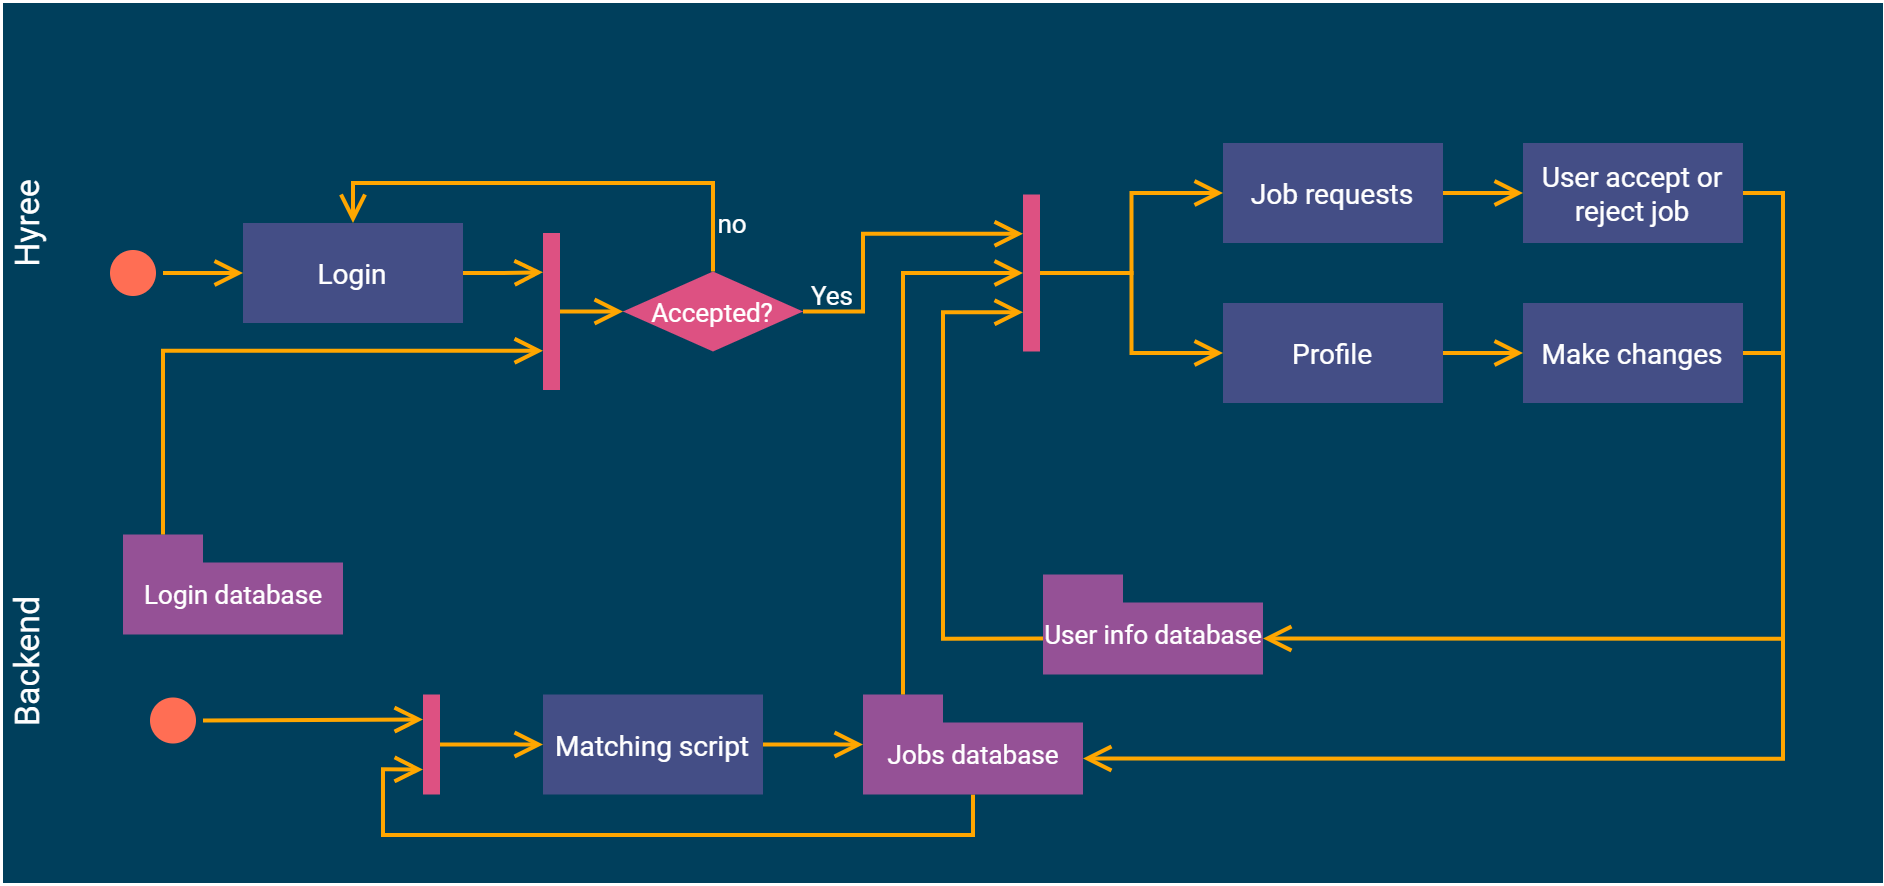

The diagram above was exported from draw.io. Its source (the exported page's mxGraphModel, read from the mxfile embedded in the PNG):
<mxGraphModel dx="2031" dy="1190" grid="1" gridSize="10" guides="1" tooltips="1" connect="1" arrows="1" fold="1" page="1" pageScale="1" pageWidth="1169" pageHeight="826" background="#ffffff" math="0" shadow="0" extFonts="Roboto^https://fonts.googleapis.com/css?family=Roboto">
  <root>
    <mxCell id="0" />
    <mxCell id="1" parent="0" />
    <mxCell id="2" value="Hyree" style="swimlane;whiteSpace=wrap;startSize=23;labelBackgroundColor=none;swimlaneLine=0;fontColor=#FFFFFF;fillColor=#003F5C;swimlaneFillColor=#003F5C;horizontal=0;glass=0;shadow=0;strokeWidth=2;strokeColor=none;collapsible=0;fontStyle=0;fontFamily=Roboto;fontSource=https%3A%2F%2Ffonts.googleapis.com%2Fcss%3Ffamily%3DRoboto;fontSize=17;spacing=2;fillOpacity=100;strokeOpacity=0;" vertex="1" parent="1">
      <mxGeometry x="40" y="180" width="940" height="220" as="geometry">
        <mxRectangle x="40" y="180" width="70" height="23" as="alternateBounds" />
      </mxGeometry>
    </mxCell>
    <mxCell id="3" style="edgeStyle=orthogonalEdgeStyle;rounded=0;orthogonalLoop=1;jettySize=auto;html=1;exitX=1;exitY=0.5;exitDx=0;exitDy=0;entryX=0;entryY=0.5;entryDx=0;entryDy=0;verticalAlign=bottom;strokeColor=#ffa600;endFill=1;endArrow=open;endSize=10;shadow=0;strokeWidth=2;targetPerimeterSpacing=0;startSize=6;sourcePerimeterSpacing=0;sketch=0;" edge="1" parent="2" source="4" target="7">
      <mxGeometry relative="1" as="geometry" />
    </mxCell>
    <mxCell id="4" value="Job requests" style="fontStyle=0;fontFamily=Roboto;fontSize=14;fontColor=#FFFFFF;strokeColor=none;fillColor=#444e86;FType=g;" vertex="1" parent="2">
      <mxGeometry x="610" y="70" width="110" height="50" as="geometry" />
    </mxCell>
    <mxCell id="5" style="edgeStyle=orthogonalEdgeStyle;rounded=0;orthogonalLoop=1;jettySize=auto;html=1;exitX=1;exitY=0.5;exitDx=0;exitDy=0;entryX=0;entryY=0.5;entryDx=0;entryDy=0;verticalAlign=bottom;strokeColor=#ffa600;endFill=1;endArrow=open;endSize=10;shadow=0;strokeWidth=2;targetPerimeterSpacing=0;startSize=6;sourcePerimeterSpacing=0;sketch=0;" edge="1" parent="2" source="6" target="8">
      <mxGeometry relative="1" as="geometry" />
    </mxCell>
    <mxCell id="6" value="Profile" style="fontStyle=0;fontFamily=Roboto;fontSize=14;fontColor=#FFFFFF;strokeColor=none;fillColor=#444e86;" vertex="1" parent="2">
      <mxGeometry x="610" y="150" width="110" height="50" as="geometry" />
    </mxCell>
    <mxCell id="7" value="User accept or &#10;reject job" style="fontStyle=0;fontFamily=Roboto;fontSize=14;fontColor=#FFFFFF;strokeColor=none;fillColor=#444e86;" vertex="1" parent="2">
      <mxGeometry x="760" y="70" width="110" height="50" as="geometry" />
    </mxCell>
    <mxCell id="8" value="Make changes" style="fontStyle=0;fontFamily=Roboto;fontSize=14;fontColor=#FFFFFF;strokeColor=none;fillColor=#444e86;" vertex="1" parent="2">
      <mxGeometry x="760" y="150" width="110" height="50" as="geometry" />
    </mxCell>
    <mxCell id="9" value="Login" style="fontStyle=0;fontFamily=Roboto;fontSize=14;fontColor=#FFFFFF;strokeColor=none;fillColor=#444e86;" vertex="1" parent="2">
      <mxGeometry x="120" y="110" width="110" height="50" as="geometry" />
    </mxCell>
    <mxCell id="10" value="no" style="text;strokeColor=none;fillColor=none;align=center;verticalAlign=middle;rounded=0;fontFamily=Roboto;fontSource=https%3A%2F%2Ffonts.googleapis.com%2Fcss%3Ffamily%3DRoboto;fontSize=13;fontColor=#FFFFFF;" vertex="1" parent="2">
      <mxGeometry x="345" y="100" width="40" height="20" as="geometry" />
    </mxCell>
    <mxCell id="11" value="Yes" style="text;strokeColor=none;fillColor=none;align=center;verticalAlign=middle;rounded=0;fontFamily=Roboto;fontSize=13;fontColor=#FFFFFF;" vertex="1" parent="2">
      <mxGeometry x="395" y="136" width="40" height="20" as="geometry" />
    </mxCell>
    <mxCell id="12" style="edgeStyle=orthogonalEdgeStyle;rounded=0;orthogonalLoop=1;jettySize=auto;html=1;exitX=0;exitY=0.5;exitDx=0;exitDy=0;entryX=0;entryY=0.5;entryDx=0;entryDy=0;verticalAlign=bottom;strokeColor=#ffa600;endFill=1;endArrow=open;endSize=10;shadow=0;strokeWidth=2;targetPerimeterSpacing=0;startSize=6;sourcePerimeterSpacing=0;sketch=0;" edge="1" source="14" target="4" parent="1">
      <mxGeometry relative="1" as="geometry" />
    </mxCell>
    <mxCell id="13" style="edgeStyle=orthogonalEdgeStyle;rounded=0;orthogonalLoop=1;jettySize=auto;html=1;exitX=0;exitY=0.5;exitDx=0;exitDy=0;entryX=0;entryY=0.5;entryDx=0;entryDy=0;verticalAlign=bottom;strokeColor=#ffa600;endFill=1;endArrow=open;endSize=10;shadow=0;strokeWidth=2;targetPerimeterSpacing=0;startSize=6;sourcePerimeterSpacing=0;sketch=0;" edge="1" source="14" target="6" parent="1">
      <mxGeometry relative="1" as="geometry" />
    </mxCell>
    <mxCell id="14" value="" style="whiteSpace=wrap;strokeColor=none;fillColor=#dd5182;rotation=-180;" vertex="1" parent="1">
      <mxGeometry x="550" y="275.75" width="8.5" height="78.5" as="geometry" />
    </mxCell>
    <mxCell id="15" value="Backend" style="swimlane;swimlaneFillColor=#003F5C;swimlaneLine=0;startSize=23;fillColor=#003F5C;fontColor=#FFFFFF;shadow=0;whiteSpace=wrap;strokeWidth=2;horizontal=0;separatorColor=none;noLabel=0;portConstraintRotation=0;fixDash=0;collapsible=0;backgroundOutline=0;fontFamily=Roboto;fontSize=17;fontStyle=0;glass=0;spacing=2;strokeOpacity=0;connectable=1;strokeColor=none;" vertex="1" parent="1">
      <mxGeometry x="40" y="400" width="940" height="220" as="geometry" />
    </mxCell>
    <mxCell id="16" style="edgeStyle=orthogonalEdgeStyle;rounded=0;orthogonalLoop=1;jettySize=auto;html=1;exitX=1;exitY=0.5;exitDx=0;exitDy=0;verticalAlign=bottom;strokeColor=#ffa600;endFill=1;endArrow=open;endSize=10;shadow=0;strokeWidth=2;targetPerimeterSpacing=0;startSize=6;sourcePerimeterSpacing=0;sketch=0;" edge="1" parent="15" source="17" target="22">
      <mxGeometry relative="1" as="geometry" />
    </mxCell>
    <mxCell id="17" value="Matching script" style="fontStyle=0;fillColor=#444e86;strokeColor=none;fontColor=#FFFFFF;fontSize=14;fontFamily=Roboto;fontSource=https%3A%2F%2Ffonts.googleapis.com%2Fcss%3Ffamily%3DRoboto;" vertex="1" parent="15">
      <mxGeometry x="270" y="125.75" width="110" height="50" as="geometry" />
    </mxCell>
    <mxCell id="18" style="edgeStyle=orthogonalEdgeStyle;rounded=0;orthogonalLoop=1;jettySize=auto;html=1;exitX=1;exitY=0.5;exitDx=0;exitDy=0;entryX=1;entryY=0.75;entryDx=0;entryDy=0;verticalAlign=bottom;endFill=1;endArrow=open;endSize=10;strokeColor=#ffa600;strokeWidth=2;sketch=0;shadow=0;targetPerimeterSpacing=0;sourcePerimeterSpacing=0;startSize=6;" edge="1" parent="15" source="19" target="24">
      <mxGeometry relative="1" as="geometry">
        <Array as="points">
          <mxPoint x="100" y="138" />
          <mxPoint x="155" y="138" />
        </Array>
      </mxGeometry>
    </mxCell>
    <mxCell id="19" value="" style="ellipse;shape=startState;strokeColor=#ff6e54;fillColor=#FF6E54;" vertex="1" parent="15">
      <mxGeometry x="70" y="123.75" width="30" height="30" as="geometry" />
    </mxCell>
    <mxCell id="20" value="Login database" style="shape=folder;fontStyle=0;spacingTop=10;tabWidth=40;tabHeight=14;tabPosition=left;html=1;fontFamily=Roboto;fontSize=13;fontColor=#FFFFFF;strokeColor=none;strokeWidth=3;fillColor=#955196;" vertex="1" parent="15">
      <mxGeometry x="60" y="45.75" width="110" height="50" as="geometry" />
    </mxCell>
    <mxCell id="21" style="edgeStyle=orthogonalEdgeStyle;rounded=0;orthogonalLoop=1;jettySize=auto;html=1;exitX=0.5;exitY=1;exitDx=0;exitDy=0;exitPerimeter=0;entryX=1;entryY=0.25;entryDx=0;entryDy=0;shadow=0;verticalAlign=bottom;strokeColor=#ffa600;strokeWidth=2;endFill=1;endArrow=open;endSize=10;targetPerimeterSpacing=0;startSize=6;sourcePerimeterSpacing=0;sketch=0;" edge="1" parent="15" source="22" target="24">
      <mxGeometry relative="1" as="geometry">
        <Array as="points">
          <mxPoint x="485" y="196" />
          <mxPoint x="190" y="196" />
          <mxPoint x="190" y="163" />
        </Array>
      </mxGeometry>
    </mxCell>
    <mxCell id="22" value="Jobs database" style="shape=folder;fontStyle=0;spacingTop=10;tabWidth=40;tabHeight=14;tabPosition=left;html=1;fontFamily=Roboto;fontSize=13;fontColor=#FFFFFF;strokeColor=none;strokeWidth=3;fillColor=#955196;" vertex="1" parent="15">
      <mxGeometry x="430" y="125.75" width="110" height="50" as="geometry" />
    </mxCell>
    <mxCell id="23" style="edgeStyle=orthogonalEdgeStyle;rounded=0;orthogonalLoop=1;jettySize=auto;html=1;entryX=0;entryY=0.5;entryDx=0;entryDy=0;verticalAlign=bottom;strokeColor=#ffa600;endFill=1;endArrow=open;endSize=10;shadow=0;strokeWidth=2;targetPerimeterSpacing=0;startSize=6;sourcePerimeterSpacing=0;sketch=0;" edge="1" parent="15" source="24" target="17">
      <mxGeometry relative="1" as="geometry" />
    </mxCell>
    <mxCell id="24" value="" style="whiteSpace=wrap;rotation=-180;strokeColor=none;fillColor=#dd5182;" vertex="1" parent="15">
      <mxGeometry x="210" y="125.75" width="8.5" height="50" as="geometry" />
    </mxCell>
    <mxCell id="25" value="User info database" style="shape=folder;fontStyle=0;spacingTop=10;tabWidth=40;tabHeight=14;tabPosition=left;html=1;fillColor=#955196;strokeWidth=3;strokeColor=none;fontFamily=Roboto;fontSource=https%3A%2F%2Ffonts.googleapis.com%2Fcss%3Ffamily%3DRoboto;fontColor=#FFFFFF;fontSize=13;" vertex="1" parent="15">
      <mxGeometry x="520" y="65.75" width="110" height="50" as="geometry" />
    </mxCell>
    <mxCell id="26" style="edgeStyle=orthogonalEdgeStyle;rounded=0;orthogonalLoop=1;jettySize=auto;html=1;exitX=0.5;exitY=0;exitDx=0;exitDy=0;entryX=0.5;entryY=0;entryDx=0;entryDy=0;verticalAlign=bottom;strokeColor=#ffa600;endFill=1;endArrow=open;endSize=10;shadow=0;strokeWidth=2;targetPerimeterSpacing=0;startSize=6;sourcePerimeterSpacing=0;sketch=0;" edge="1" source="28" target="9" parent="1">
      <mxGeometry relative="1" as="geometry" />
    </mxCell>
    <mxCell id="27" style="edgeStyle=orthogonalEdgeStyle;rounded=0;orthogonalLoop=1;jettySize=auto;html=1;exitX=1;exitY=0.5;exitDx=0;exitDy=0;entryX=1;entryY=0.75;entryDx=0;entryDy=0;verticalAlign=bottom;strokeColor=#ffa600;endFill=1;endArrow=open;endSize=10;shadow=0;strokeWidth=2;targetPerimeterSpacing=0;startSize=6;sourcePerimeterSpacing=0;sketch=0;" edge="1" source="28" target="14" parent="1">
      <mxGeometry relative="1" as="geometry">
        <Array as="points">
          <mxPoint x="470" y="334.75" />
          <mxPoint x="470" y="295.75" />
        </Array>
      </mxGeometry>
    </mxCell>
    <mxCell id="28" value="Accepted?" style="rhombus;fontStyle=0;strokeColor=none;fillColor=#dd5182;fontFamily=Roboto;fontSource=https%3A%2F%2Ffonts.googleapis.com%2Fcss%3Ffamily%3DRoboto;fontSize=13;fontColor=#FFFFFF;" vertex="1" parent="1">
      <mxGeometry x="350" y="314.25" width="90" height="40" as="geometry" />
    </mxCell>
    <mxCell id="29" style="edgeStyle=orthogonalEdgeStyle;rounded=0;orthogonalLoop=1;jettySize=auto;html=1;exitX=0;exitY=0.5;exitDx=0;exitDy=0;entryX=0;entryY=0.5;entryDx=0;entryDy=0;verticalAlign=bottom;strokeColor=#ffa600;endFill=1;endArrow=open;endSize=10;shadow=0;strokeWidth=2;targetPerimeterSpacing=0;startSize=6;sourcePerimeterSpacing=0;sketch=0;" edge="1" source="30" target="28" parent="1">
      <mxGeometry relative="1" as="geometry" />
    </mxCell>
    <mxCell id="30" value="" style="whiteSpace=wrap;strokeColor=none;fillColor=#dd5182;rotation=-180;" vertex="1" parent="1">
      <mxGeometry x="310" y="295" width="8.5" height="78.5" as="geometry" />
    </mxCell>
    <mxCell id="31" style="edgeStyle=orthogonalEdgeStyle;rounded=0;orthogonalLoop=1;jettySize=auto;html=1;exitX=1;exitY=0.5;exitDx=0;exitDy=0;entryX=0;entryY=0.5;entryDx=0;entryDy=0;verticalAlign=bottom;strokeColor=#ffa600;endFill=1;endArrow=open;endSize=10;shadow=0;strokeWidth=2;targetPerimeterSpacing=0;startSize=6;sourcePerimeterSpacing=0;sketch=0;" edge="1" source="32" target="9" parent="1">
      <mxGeometry relative="1" as="geometry" />
    </mxCell>
    <mxCell id="32" value="" style="ellipse;shape=startState;fillColor=#FF6E54;strokeColor=#ff6e54;" vertex="1" parent="1">
      <mxGeometry x="90" y="300" width="30" height="30" as="geometry" />
    </mxCell>
    <mxCell id="33" style="edgeStyle=orthogonalEdgeStyle;rounded=0;orthogonalLoop=1;jettySize=auto;html=1;exitX=1;exitY=0.5;exitDx=0;exitDy=0;entryX=0;entryY=0;entryDx=110;entryDy=32;entryPerimeter=0;verticalAlign=bottom;strokeColor=#ffa600;endFill=1;endArrow=open;endSize=10;shadow=0;strokeWidth=2;targetPerimeterSpacing=0;startSize=6;sourcePerimeterSpacing=0;sketch=0;" edge="1" source="8" target="25" parent="1">
      <mxGeometry relative="1" as="geometry" />
    </mxCell>
    <mxCell id="34" style="edgeStyle=orthogonalEdgeStyle;rounded=0;orthogonalLoop=1;jettySize=auto;html=1;exitX=1;exitY=0.5;exitDx=0;exitDy=0;entryX=1;entryY=0.75;entryDx=0;entryDy=0;shadow=0;verticalAlign=bottom;strokeColor=#ffa600;strokeWidth=2;endFill=1;endArrow=open;endSize=10;targetPerimeterSpacing=0;startSize=6;sourcePerimeterSpacing=0;sketch=0;" edge="1" source="9" target="30" parent="1">
      <mxGeometry relative="1" as="geometry">
        <mxPoint x="310" y="315" as="targetPoint" />
        <Array as="points">
          <mxPoint x="290" y="315" />
        </Array>
      </mxGeometry>
    </mxCell>
    <mxCell id="35" style="edgeStyle=orthogonalEdgeStyle;rounded=0;orthogonalLoop=1;jettySize=auto;html=1;exitX=0;exitY=0;exitDx=20;exitDy=0;exitPerimeter=0;entryX=1;entryY=0.25;entryDx=0;entryDy=0;verticalAlign=bottom;strokeColor=#ffa600;endFill=1;endArrow=open;endSize=10;shadow=0;strokeWidth=2;targetPerimeterSpacing=0;startSize=6;sourcePerimeterSpacing=0;sketch=0;" edge="1" source="20" target="30" parent="1">
      <mxGeometry relative="1" as="geometry" />
    </mxCell>
    <mxCell id="36" style="edgeStyle=orthogonalEdgeStyle;rounded=0;orthogonalLoop=1;jettySize=auto;html=1;exitX=0;exitY=0;exitDx=20;exitDy=0;exitPerimeter=0;entryX=1;entryY=0.5;entryDx=0;entryDy=0;verticalAlign=bottom;strokeColor=#ffa600;endFill=1;endArrow=open;endSize=10;shadow=0;strokeWidth=2;targetPerimeterSpacing=0;startSize=6;sourcePerimeterSpacing=0;sketch=0;" edge="1" source="22" target="14" parent="1">
      <mxGeometry relative="1" as="geometry">
        <Array as="points">
          <mxPoint x="490" y="525.75" />
          <mxPoint x="490" y="314.75" />
        </Array>
      </mxGeometry>
    </mxCell>
    <mxCell id="37" style="edgeStyle=orthogonalEdgeStyle;rounded=0;orthogonalLoop=1;jettySize=auto;html=1;exitX=0;exitY=0;exitDx=0;exitDy=32;exitPerimeter=0;entryX=1;entryY=0.25;entryDx=0;entryDy=0;verticalAlign=bottom;strokeColor=#ffa600;endFill=1;endArrow=open;endSize=10;shadow=0;strokeWidth=2;targetPerimeterSpacing=0;startSize=6;sourcePerimeterSpacing=0;sketch=0;" edge="1" source="25" target="14" parent="1">
      <mxGeometry relative="1" as="geometry">
        <Array as="points">
          <mxPoint x="510" y="497.75" />
          <mxPoint x="510" y="334.75" />
        </Array>
      </mxGeometry>
    </mxCell>
    <mxCell id="38" style="rounded=0;orthogonalLoop=1;jettySize=auto;html=1;exitX=1;exitY=0.5;exitDx=0;exitDy=0;entryX=0;entryY=0;entryDx=110;entryDy=32;entryPerimeter=0;verticalAlign=bottom;strokeColor=#ffa600;endFill=1;endArrow=open;shadow=0;strokeWidth=2;targetPerimeterSpacing=0;sourcePerimeterSpacing=0;sketch=0;jumpSize=25;jumpStyle=none;startArrow=none;edgeStyle=orthogonalEdgeStyle;elbow=vertical;endSize=10;startSize=6;" edge="1" source="7" target="22" parent="1">
      <mxGeometry relative="1" as="geometry" />
    </mxCell>
  </root>
</mxGraphModel>